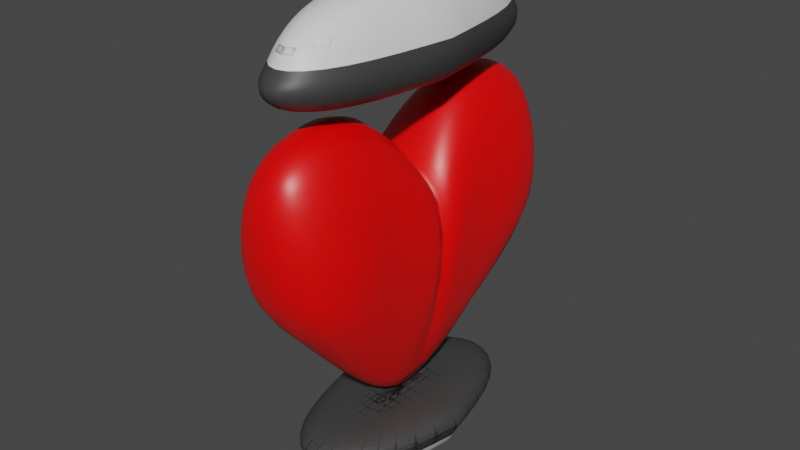 # Source: floating_heart.blend  (saved by Blender 2.92.15; exported with 4.5.12 LTS)
import bpy
from mathutils import Matrix  # noqa: F401  (used for matrix-valued properties, if any)

bpy.ops.wm.read_factory_settings(use_empty=True)
scene = bpy.context.scene
scene.name = 'Scene'

# ---- collections
col_collection = bpy.data.collections.new('Collection'); scene.collection.children.link(col_collection)

# ---- materials (node trees are filled in below, after node groups)
mat_rocketred = bpy.data.materials.new('rocketRed')
mat_rocketred.alpha_threshold = 0.0
mat_rocketred.use_transparent_shadow = False
mat_rocketred.line_color = (0.0, 0.0, 0.0, 1.0)
mat_metal = bpy.data.materials.new('metal')
mat_metal.use_transparent_shadow = False
mat_rocketgrey = bpy.data.materials.new('rocketGrey')
mat_rocketgrey.use_transparent_shadow = False

# ---- material node trees
mat_rocketred.use_nodes = True; mat_rocketred.node_tree.nodes.clear()
_N = mat_rocketred.node_tree.nodes; _L = mat_rocketred.node_tree.links
n0 = _N.new('ShaderNodeOutputMaterial'); n0.name = 'Material Output'; n0.location = (300, 300)
n1 = _N.new('ShaderNodeBsdfPrincipled'); n1.name = 'Principled BSDF'; n1.location = (10, 300)
n1.distribution = 'GGX'
n1.subsurface_method = 'BURLEY'
n1.inputs[0].default_value = (1.0, 0.0, 0.0, 1.0)
n1.inputs[2].default_value = 0.4
n1.inputs[3].default_value = 1.45
n1.inputs[27].default_value = (0.0, 0.0, 0.0, 1.0)
n1.inputs[28].default_value = 1.0
_L.new(n1.outputs[0], n0.inputs[0])
n0.is_active_output = True
mat_metal.use_nodes = True; mat_metal.node_tree.nodes.clear()
_N = mat_metal.node_tree.nodes; _L = mat_metal.node_tree.links
n0 = _N.new('ShaderNodeBsdfPrincipled'); n0.name = 'Principled BSDF'; n0.location = (10, 300)
n0.distribution = 'GGX'
n0.subsurface_method = 'BURLEY'
n0.inputs[0].default_value = (0.04928, 0.04928, 0.04928, 1.0)
n0.inputs[3].default_value = 1.45
n0.inputs[27].default_value = (0.0, 0.0, 0.0, 1.0)
n0.inputs[28].default_value = 1.0
n1 = _N.new('ShaderNodeOutputMaterial'); n1.name = 'Material Output'; n1.location = (300, 300)
_L.new(n0.outputs[0], n1.inputs[0])
n1.is_active_output = True
mat_rocketgrey.use_nodes = True; mat_rocketgrey.node_tree.nodes.clear()
_N = mat_rocketgrey.node_tree.nodes; _L = mat_rocketgrey.node_tree.links
n0 = _N.new('ShaderNodeBsdfPrincipled'); n0.name = 'Principled BSDF'; n0.location = (10, 300)
n0.distribution = 'GGX'
n0.subsurface_method = 'BURLEY'
n0.inputs[3].default_value = 1.45
n0.inputs[27].default_value = (0.0, 0.0, 0.0, 1.0)
n0.inputs[28].default_value = 1.0
n1 = _N.new('ShaderNodeOutputMaterial'); n1.name = 'Material Output'; n1.location = (300, 300)
_L.new(n0.outputs[0], n1.inputs[0])
n1.is_active_output = True

# ---- world
world_world = bpy.data.worlds.new('World'); scene.world = world_world
world_world.use_nodes = True; world_world.node_tree.nodes.clear()
_N = world_world.node_tree.nodes; _L = world_world.node_tree.links
n0 = _N.new('ShaderNodeOutputWorld'); n0.name = 'World Output'; n0.location = (300, 300)
n1 = _N.new('ShaderNodeBackground'); n1.name = 'Background'; n1.location = (10, 300)
n1.inputs[0].default_value = (0.05088, 0.05088, 0.05088, 1.0)
_L.new(n1.outputs[0], n0.inputs[0])
n0.is_active_output = True
world_world.color = (0.05088, 0.05088, 0.05088)
world_world.use_sun_shadow = False
world_world.sun_shadow_jitter_overblur = 0.0

# ---- meshes
me_cube_001 = bpy.data.meshes.new('Cube.001')
me_cube_001.from_pydata([(-0.1125, 0.0, -1.898), (-1.0, 0.08506, 1.955), (-0.4327, 1.0, -1.0), (-0.458, 0.7826, 2.802), (0.1125, 0.0, -1.898), (1.0, 0.08506, 1.955), (0.4327, 1.0, -1.0), (0.458, 0.7826, 2.802), (-0.6875, 2.306, 0.5188), (-0.2634, 2.306, 2.421), (0.6875, 2.306, 0.5188), (0.2634, 2.306, 2.421), (0.5856, 1.653, -0.2406), (0.458, 1.644, 2.793), (-0.5856, 1.653, -0.2406), (-0.458, 1.644, 2.793), (-1.098, 0.0, 1.843), (1.098, 0.0, 1.843), (-0.8318, 0.04253, 0.08238), (-0.8625, 0.8913, 0.9011), (0.8625, 0.8913, 0.9011), (0.8318, 0.04253, 0.08238), (-0.4755, 2.533, 1.606), (0.4755, 2.533, 1.606), (-1.011, 1.649, 1.276), (1.011, 1.649, 1.276), (-0.6462, -1.254, -1.971), (-0.6772, -1.315, -1.643), (-0.6462, 1.254, -1.971), (-0.6772, 1.315, -1.643), (0.6462, -1.254, -1.971), (0.6772, -1.315, -1.643), (0.6462, 1.254, -1.971), (0.6772, 1.315, -1.643), (-0.4417, -0.8574, -2.342), (-0.4417, 0.8574, -2.342), (0.4417, -0.8574, -2.342), (0.4417, 0.8574, -2.342), (-0.3397, -0.6594, -1.558), (-0.3397, 0.6594, -1.558), (0.3397, -0.6594, -1.558), (0.3397, 0.6594, -1.558), (-0.5663, 1.608, 3.472), (-0.5392, 1.65, 3.023), (-0.5663, -1.608, 3.472), (-0.5392, -1.65, 3.023), (0.5663, 1.608, 3.472), (0.5392, 1.65, 3.023), (0.5663, -1.608, 3.472), (0.5392, -1.65, 3.023), (-0.3517, 1.076, 4.052), (-0.3517, -1.076, 4.052), (0.3517, 1.076, 4.052), (0.3517, -1.076, 4.052), (-0.2705, 0.8276, 2.9), (-0.2705, -0.8276, 2.9), (0.2705, 0.8276, 2.9), (0.2705, -0.8276, 2.9), (-0.8885, -1.65e-08, -1.971), (-0.7376, -1.432, -1.83), (-0.9312, 1.42e-08, -1.643), (-0.7376, 1.432, -1.83), (-3.98e-08, 1.725, -1.971), (-6.636e-09, 1.808, -1.643), (0.7376, 1.432, -1.83), (0.8885, 1.65e-08, -1.971), (0.9312, -1.42e-08, -1.643), (0.7376, -1.432, -1.83), (3.805e-08, -1.725, -1.971), (6.636e-09, -1.808, -1.643), (-0.5259, -1.024e-08, -2.381), (9.313e-10, 1.021, -2.381), (0.5259, 9.313e-10, -2.381), (-1.863e-09, -1.021, -2.381), (0.6109, -1.186, -2.143), (0.6109, 1.186, -2.143), (-0.6109, -1.186, -2.143), (-0.6109, 1.186, -2.143), (-0.3911, 4.657e-09, -1.558), (4.657e-09, 0.7592, -1.558), (0.3911, -1.304e-08, -1.558), (4.191e-09, -0.7592, -1.558), (-0.5202, 1.01, -1.568), (0.5202, 1.01, -1.568), (0.5202, -1.01, -1.568), (-0.5202, -1.01, -1.568), (-0.7787, 4.322e-09, 3.472), (-0.5873, 1.797, 3.291), (-0.7414, 1.42e-08, 3.023), (-0.5873, -1.797, 3.291), (1.513e-08, -2.211, 3.472), (-1.397e-09, -2.269, 3.023), (0.5873, -1.797, 3.291), (0.7787, -4.322e-09, 3.472), (0.7414, -1.42e-08, 3.023), (0.5873, 1.797, 3.291), (-1.513e-08, 2.211, 3.472), (-2.561e-09, 2.269, 3.023), (-0.4188, 1.863e-08, 4.109), (0.0, -1.281, 4.109), (0.4188, 3.725e-09, 4.109), (-1.397e-09, 1.281, 4.109), (0.4864, 1.488, 3.766), (0.4864, -1.488, 3.766), (-0.4864, 1.488, 3.766), (-0.4864, -1.488, 3.766), (-0.3114, -1.118e-08, 2.9), (-1.816e-08, -0.9529, 2.9), (0.3114, -1.583e-08, 2.9), (-1.537e-08, 0.9529, 2.9), (-0.4142, -1.267, 2.915), (0.4142, -1.267, 2.915), (0.4142, 1.267, 2.915), (-0.4142, 1.267, 2.915), (-1.014, -4.363e-08, -1.83), (1.803e-08, 1.969, -1.83), (1.014, 4.363e-08, -1.83), (-1.803e-08, -1.969, -1.83), (0.8379, -3.725e-09, -2.146), (5.122e-09, 1.38, -1.568), (9.313e-09, -5.588e-09, -2.464), (1.863e-09, -1.627, -2.146), (-1.863e-09, 1.627, -2.146), (-0.8379, -3.725e-09, -2.146), (1.397e-09, 1.863e-09, -1.558), (0.7108, -3.725e-09, -1.568), (-0.7108, 1.863e-09, -1.568), (1.35e-08, -1.38, -1.568), (-0.8075, -4.479e-08, 3.291), (5.18e-09, -2.471, 3.291), (0.8075, 4.479e-08, 3.291), (-5.21e-09, 2.471, 3.291), (0.6672, 0.0, 3.771), (-1.397e-08, -1.732, 2.915), (0.0, -9.313e-09, 4.229), (2.328e-09, 2.042, 3.771), (-1.863e-09, -2.042, 3.771), (-0.6672, -9.313e-09, 3.771), (-3.027e-08, 2.794e-09, 2.9), (0.5659, -7.451e-09, 2.915), (-0.5659, 7.451e-09, 2.915), (-1.537e-08, 1.732, 2.915)], [], [(18, 1, 3, 19), (25, 12, 10, 23), (20, 7, 5, 21), (22, 9, 11, 23), (2, 6, 4, 0), (7, 3, 1, 5), (12, 14, 8, 10), (15, 13, 11, 9), (24, 15, 9, 22), (19, 3, 15, 24), (3, 7, 13, 15), (6, 2, 14, 12), (20, 6, 12, 25), (5, 1, 16, 17), (5, 17, 4, 21), (1, 18, 0, 16), (7, 20, 25, 13), (2, 19, 24, 14), (14, 24, 22, 8), (8, 22, 23, 10), (6, 20, 21, 4), (13, 25, 23, 11), (0, 18, 19, 2), (26, 59, 114, 58), (59, 27, 60, 114), (114, 60, 29, 61), (58, 114, 61, 28), (28, 61, 115, 62), (61, 29, 63, 115), (115, 63, 33, 64), (62, 115, 64, 32), (32, 64, 116, 65), (64, 33, 66, 116), (116, 66, 31, 67), (65, 116, 67, 30), (30, 67, 117, 68), (67, 31, 69, 117), (117, 69, 27, 59), (68, 117, 59, 26), (32, 65, 118, 75), (65, 30, 74, 118), (118, 74, 36, 72), (75, 118, 72, 37), (33, 63, 119, 83), (63, 29, 82, 119), (119, 82, 39, 79), (83, 119, 79, 41), (35, 71, 120, 70), (71, 37, 72, 120), (120, 72, 36, 73), (70, 120, 73, 34), (30, 68, 121, 74), (68, 26, 76, 121), (121, 76, 34, 73), (74, 121, 73, 36), (28, 62, 122, 77), (62, 32, 75, 122), (122, 75, 37, 71), (77, 122, 71, 35), (26, 58, 123, 76), (58, 28, 77, 123), (123, 77, 35, 70), (76, 123, 70, 34), (41, 79, 124, 80), (79, 39, 78, 124), (124, 78, 38, 81), (80, 124, 81, 40), (31, 66, 125, 84), (66, 33, 83, 125), (125, 83, 41, 80), (84, 125, 80, 40), (29, 60, 126, 82), (60, 27, 85, 126), (126, 85, 38, 78), (82, 126, 78, 39), (27, 69, 127, 85), (69, 31, 84, 127), (127, 84, 40, 81), (85, 127, 81, 38), (42, 87, 128, 86), (87, 43, 88, 128), (128, 88, 45, 89), (86, 128, 89, 44), (44, 89, 129, 90), (89, 45, 91, 129), (129, 91, 49, 92), (90, 129, 92, 48), (48, 92, 130, 93), (92, 49, 94, 130), (130, 94, 47, 95), (93, 130, 95, 46), (46, 95, 131, 96), (95, 47, 97, 131), (131, 97, 43, 87), (96, 131, 87, 42), (48, 93, 132, 103), (93, 46, 102, 132), (132, 102, 52, 100), (103, 132, 100, 53), (49, 91, 133, 111), (91, 45, 110, 133), (133, 110, 55, 107), (111, 133, 107, 57), (51, 99, 134, 98), (99, 53, 100, 134), (134, 100, 52, 101), (98, 134, 101, 50), (46, 96, 135, 102), (96, 42, 104, 135), (135, 104, 50, 101), (102, 135, 101, 52), (44, 90, 136, 105), (90, 48, 103, 136), (136, 103, 53, 99), (105, 136, 99, 51), (42, 86, 137, 104), (86, 44, 105, 137), (137, 105, 51, 98), (104, 137, 98, 50), (57, 107, 138, 108), (107, 55, 106, 138), (138, 106, 54, 109), (108, 138, 109, 56), (47, 94, 139, 112), (94, 49, 111, 139), (139, 111, 57, 108), (112, 139, 108, 56), (45, 88, 140, 110), (88, 43, 113, 140), (140, 113, 54, 106), (110, 140, 106, 55), (43, 97, 141, 113), (97, 47, 112, 141), (141, 112, 56, 109), (113, 141, 109, 54)])
me_cube_001.polygons.foreach_set('use_smooth', [True] * 135)
me_cube_001.polygons.foreach_set('material_index', [0, 0, 0, 0, 0, 0, 0, 0, 0, 0, 0, 0, 0, 0, 0, 0, 0, 0, 0, 0, 0, 0, 0, 1, 1, 1, 1, 1, 1, 1, 1, 1, 1, 1, 1, 1, 1, 1, 1, 2, 2, 2, 2, 1, 1, 1, 1, 2, 2, 2, 2, 2, 2, 2, 2, 2, 2, 2, 2, 2, 2, 2, 2, 1, 1, 1, 1, 1, 1, 1, 1, 1, 1, 1, 1, 1, 1, 1, 1, 1, 1, 1, 1, 1, 1, 1, 1, 1, 1, 1, 1, 1, 1, 1, 1, 2, 2, 2, 2, 1, 1, 1, 1, 2, 2, 2, 2, 2, 2, 2, 2, 2, 2, 2, 2, 2, 2, 2, 2, 1, 1, 1, 1, 1, 1, 1, 1, 1, 1, 1, 1, 1, 1, 1, 1])
_uv = me_cube_001.uv_layers.new(name='UVMap')
_uv.uv.foreach_set('vector', [0.5, 0.0, 0.625, 0.0, 0.625, 0.25, 0.5, 0.25, 0.5, 0.5, 0.375, 0.5, 0.375, 0.5, 0.5, 0.5, 0.5, 0.5, 0.625, 0.5, 0.625, 0.75, 0.5, 0.75, 0.5, 0.25, 0.625, 0.25, 0.625, 0.5, 0.5, 0.5, 0.125, 0.5, 0.375, 0.5, 0.375, 0.75, 0.125, 0.75, 0.625, 0.5, 0.875, 0.5, 0.875, 0.75, 0.625, 0.75, 0.375, 0.5, 0.125, 0.5, 0.125, 0.5, 0.375, 0.5, 0.875, 0.5, 0.625, 0.5, 0.625, 0.5, 0.875, 0.5, 0.5, 0.25, 0.625, 0.25, 0.625, 0.25, 0.5, 0.25, 0.5, 0.25, 0.625, 0.25, 0.625, 0.25, 0.5, 0.25, 0.875, 0.5, 0.625, 0.5, 0.625, 0.5, 0.875, 0.5, 0.375, 0.5, 0.125, 0.5, 0.125, 0.5, 0.375, 0.5, 0.5, 0.5, 0.375, 0.5, 0.375, 0.5, 0.5, 0.5, 0.625, 0.75, 0.875, 0.75, 0.875, 0.75, 0.625, 0.75, 0.625, 0.75, 0.625, 0.75, 0.375, 0.75, 0.5, 0.75, 0.875, 0.75, 0.625, 0.375, 0.375, 0.0, 0.875, 0.75, 0.625, 0.5, 0.5, 0.5, 0.5, 0.5, 0.625, 0.5, 0.375, 0.25, 0.5, 0.25, 0.5, 0.25, 0.375, 0.25, 0.375, 0.25, 0.5, 0.25, 0.5, 0.25, 0.375, 0.25, 0.375, 0.25, 0.5, 0.25, 0.5, 0.5, 0.375, 0.5, 0.375, 0.5, 0.5, 0.5, 0.5, 0.75, 0.375, 0.75, 0.625, 0.5, 0.5, 0.5, 0.5, 0.5, 0.625, 0.5, 0.375, 0.0, 0.5, 0.0, 0.5, 0.25, 0.375, 0.25, 0.4167, 0.0, 0.5, 0.0, 0.5, 0.125, 0.4167, 0.125, 0.5, 0.0, 0.5833, 0.0, 0.5833, 0.125, 0.5, 0.125, 0.5, 0.125, 0.5833, 0.125, 0.5833, 0.25, 0.5, 0.25, 0.4167, 0.125, 0.5, 0.125, 0.5, 0.25, 0.4167, 0.25, 0.4167, 0.25, 0.5, 0.25, 0.5, 0.375, 0.4167, 0.375, 0.5, 0.25, 0.5833, 0.25, 0.5833, 0.375, 0.5, 0.375, 0.5, 0.375, 0.5833, 0.375, 0.5833, 0.5, 0.5, 0.5, 0.4167, 0.375, 0.5, 0.375, 0.5, 0.5, 0.4167, 0.5, 0.4167, 0.5, 0.5, 0.5, 0.5, 0.625, 0.4167, 0.625, 0.5, 0.5, 0.5833, 0.5, 0.5833, 0.625, 0.5, 0.625, 0.5, 0.625, 0.5833, 0.625, 0.5833, 0.75, 0.5, 0.75, 0.4167, 0.625, 0.5, 0.625, 0.5, 0.75, 0.4167, 0.75, 0.4167, 0.75, 0.5, 0.75, 0.5, 0.875, 0.4167, 0.875, 0.5, 0.75, 0.5833, 0.75, 0.5833, 0.875, 0.5, 0.875, 0.5, 0.875, 0.5833, 0.875, 0.5833, 1.0, 0.5, 1.0, 0.4167, 0.875, 0.5, 0.875, 0.5, 1.0, 0.4167, 1.0, 0.4167, 0.5, 0.4167, 0.625, 0.375, 0.625, 0.3759, 0.4965, 0.4167, 0.625, 0.4167, 0.75, 0.3759, 0.7535, 0.375, 0.625, 0.375, 0.625, 0.3759, 0.7535, 0.3333, 0.7917, 0.3333, 0.625, 0.3759, 0.4965, 0.375, 0.625, 0.3333, 0.625, 0.3333, 0.4583, 0.5833, 0.5, 0.5833, 0.375, 0.6207, 0.3741, 0.6241, 0.4965, 0.5833, 0.375, 0.5833, 0.25, 0.6198, 0.25, 0.6207, 0.3741, 0.6207, 0.3741, 0.6198, 0.25, 0.625, 0.25, 0.6302, 0.3698, 0.6241, 0.4965, 0.6207, 0.3741, 0.6302, 0.3698, 0.6667, 0.4583, 0.125, 0.5, 0.2448, 0.4948, 0.2448, 0.625, 0.125, 0.625, 0.2448, 0.4948, 0.3333, 0.4583, 0.3333, 0.625, 0.2448, 0.625, 0.2448, 0.625, 0.3333, 0.625, 0.3333, 0.7917, 0.2448, 0.7552, 0.125, 0.625, 0.2448, 0.625, 0.2448, 0.7552, 0.125, 0.75, 0.4167, 0.75, 0.4167, 0.875, 0.3793, 0.8759, 0.3759, 0.7535, 0.4167, 0.875, 0.4167, 1.0, 0.3802, 1.0, 0.3793, 0.8759, 0.3793, 0.8759, 0.3802, 1.0, 0.375, 1.0, 0.3698, 0.8802, 0.3759, 0.7535, 0.3793, 0.8759, 0.3698, 0.8802, 0.3333, 0.7917, 0.4167, 0.25, 0.4167, 0.375, 0.3793, 0.3741, 0.3802, 0.25, 0.4167, 0.375, 0.4167, 0.5, 0.3759, 0.4965, 0.3793, 0.3741, 0.3793, 0.3741, 0.3759, 0.4965, 0.3333, 0.4583, 0.3698, 0.3698, 0.3802, 0.25, 0.3793, 0.3741, 0.3698, 0.3698, 0.375, 0.25, 0.4167, 0.0, 0.4167, 0.125, 0.3802, 0.125, 0.3802, 0.0, 0.4167, 0.125, 0.4167, 0.25, 0.3802, 0.25, 0.3802, 0.125, 0.3802, 0.125, 0.3802, 0.25, 0.375, 0.25, 0.375, 0.125, 0.3802, 0.0, 0.3802, 0.125, 0.375, 0.125, 0.375, 0.0, 0.6667, 0.4583, 0.7552, 0.4948, 0.7552, 0.625, 0.6667, 0.625, 0.7552, 0.4948, 0.875, 0.5, 0.875, 0.625, 0.7552, 0.625, 0.7552, 0.625, 0.875, 0.625, 0.875, 0.75, 0.7552, 0.7552, 0.6667, 0.625, 0.7552, 0.625, 0.7552, 0.7552, 0.6667, 0.7917, 0.5833, 0.75, 0.5833, 0.625, 0.625, 0.625, 0.6241, 0.7535, 0.5833, 0.625, 0.5833, 0.5, 0.6241, 0.4965, 0.625, 0.625, 0.625, 0.625, 0.6241, 0.4965, 0.6667, 0.4583, 0.6667, 0.625, 0.6241, 0.7535, 0.625, 0.625, 0.6667, 0.625, 0.6667, 0.7917, 0.5833, 0.25, 0.5833, 0.125, 0.6198, 0.125, 0.6198, 0.25, 0.5833, 0.125, 0.5833, 0.0, 0.6198, 0.0, 0.6198, 0.125, 0.6198, 0.125, 0.6198, 0.0, 0.625, 0.0, 0.625, 0.125, 0.6198, 0.25, 0.6198, 0.125, 0.625, 0.125, 0.625, 0.25, 0.5833, 1.0, 0.5833, 0.875, 0.6207, 0.8759, 0.6198, 1.0, 0.5833, 0.875, 0.5833, 0.75, 0.6241, 0.7535, 0.6207, 0.8759, 0.6207, 0.8759, 0.6241, 0.7535, 0.6667, 0.7917, 0.6302, 0.8802, 0.6198, 1.0, 0.6207, 0.8759, 0.6302, 0.8802, 0.625, 1.0, 0.4167, 0.0, 0.5, 0.0, 0.5, 0.125, 0.4167, 0.125, 0.5, 0.0, 0.5833, 0.0, 0.5833, 0.125, 0.5, 0.125, 0.5, 0.125, 0.5833, 0.125, 0.5833, 0.25, 0.5, 0.25, 0.4167, 0.125, 0.5, 0.125, 0.5, 0.25, 0.4167, 0.25, 0.4167, 0.25, 0.5, 0.25, 0.5, 0.375, 0.4167, 0.375, 0.5, 0.25, 0.5833, 0.25, 0.5833, 0.375, 0.5, 0.375, 0.5, 0.375, 0.5833, 0.375, 0.5833, 0.5, 0.5, 0.5, 0.4167, 0.375, 0.5, 0.375, 0.5, 0.5, 0.4167, 0.5, 0.4167, 0.5, 0.5, 0.5, 0.5, 0.625, 0.4167, 0.625, 0.5, 0.5, 0.5833, 0.5, 0.5833, 0.625, 0.5, 0.625, 0.5, 0.625, 0.5833, 0.625, 0.5833, 0.75, 0.5, 0.75, 0.4167, 0.625, 0.5, 0.625, 0.5, 0.75, 0.4167, 0.75, 0.4167, 0.75, 0.5, 0.75, 0.5, 0.875, 0.4167, 0.875, 0.5, 0.75, 0.5833, 0.75, 0.5833, 0.875, 0.5, 0.875, 0.5, 0.875, 0.5833, 0.875, 0.5833, 1.0, 0.5, 1.0, 0.4167, 0.875, 0.5, 0.875, 0.5, 1.0, 0.4167, 1.0, 0.4167, 0.5, 0.4167, 0.625, 0.375, 0.625, 0.3759, 0.4965, 0.4167, 0.625, 0.4167, 0.75, 0.3759, 0.7535, 0.375, 0.625, 0.375, 0.625, 0.3759, 0.7535, 0.3333, 0.7917, 0.3333, 0.625, 0.3759, 0.4965, 0.375, 0.625, 0.3333, 0.625, 0.3333, 0.4583, 0.5833, 0.5, 0.5833, 0.375, 0.6207, 0.3741, 0.6241, 0.4965, 0.5833, 0.375, 0.5833, 0.25, 0.6198, 0.25, 0.6207, 0.3741, 0.6207, 0.3741, 0.6198, 0.25, 0.625, 0.25, 0.6302, 0.3698, 0.6241, 0.4965, 0.6207, 0.3741, 0.6302, 0.3698, 0.6667, 0.4583, 0.125, 0.5, 0.2448, 0.4948, 0.2448, 0.625, 0.125, 0.625, 0.2448, 0.4948, 0.3333, 0.4583, 0.3333, 0.625, 0.2448, 0.625, 0.2448, 0.625, 0.3333, 0.625, 0.3333, 0.7917, 0.2448, 0.7552, 0.125, 0.625, 0.2448, 0.625, 0.2448, 0.7552, 0.125, 0.75, 0.4167, 0.75, 0.4167, 0.875, 0.3793, 0.8759, 0.3759, 0.7535, 0.4167, 0.875, 0.4167, 1.0, 0.3802, 1.0, 0.3793, 0.8759, 0.3793, 0.8759, 0.3802, 1.0, 0.375, 1.0, 0.3698, 0.8802, 0.3759, 0.7535, 0.3793, 0.8759, 0.3698, 0.8802, 0.3333, 0.7917, 0.4167, 0.25, 0.4167, 0.375, 0.3793, 0.3741, 0.3802, 0.25, 0.4167, 0.375, 0.4167, 0.5, 0.3759, 0.4965, 0.3793, 0.3741, 0.3793, 0.3741, 0.3759, 0.4965, 0.3333, 0.4583, 0.3698, 0.3698, 0.3802, 0.25, 0.3793, 0.3741, 0.3698, 0.3698, 0.375, 0.25, 0.4167, 0.0, 0.4167, 0.125, 0.3802, 0.125, 0.3802, 0.0, 0.4167, 0.125, 0.4167, 0.25, 0.3802, 0.25, 0.3802, 0.125, 0.3802, 0.125, 0.3802, 0.25, 0.375, 0.25, 0.375, 0.125, 0.3802, 0.0, 0.3802, 0.125, 0.375, 0.125, 0.375, 0.0, 0.6667, 0.4583, 0.7552, 0.4948, 0.7552, 0.625, 0.6667, 0.625, 0.7552, 0.4948, 0.875, 0.5, 0.875, 0.625, 0.7552, 0.625, 0.7552, 0.625, 0.875, 0.625, 0.875, 0.75, 0.7552, 0.7552, 0.6667, 0.625, 0.7552, 0.625, 0.7552, 0.7552, 0.6667, 0.7917, 0.5833, 0.75, 0.5833, 0.625, 0.625, 0.625, 0.6241, 0.7535, 0.5833, 0.625, 0.5833, 0.5, 0.6241, 0.4965, 0.625, 0.625, 0.625, 0.625, 0.6241, 0.4965, 0.6667, 0.4583, 0.6667, 0.625, 0.6241, 0.7535, 0.625, 0.625, 0.6667, 0.625, 0.6667, 0.7917, 0.5833, 0.25, 0.5833, 0.125, 0.6198, 0.125, 0.6198, 0.25, 0.5833, 0.125, 0.5833, 0.0, 0.6198, 0.0, 0.6198, 0.125, 0.6198, 0.125, 0.6198, 0.0, 0.625, 0.0, 0.625, 0.125, 0.6198, 0.25, 0.6198, 0.125, 0.625, 0.125, 0.625, 0.25, 0.5833, 1.0, 0.5833, 0.875, 0.6207, 0.8759, 0.6198, 1.0, 0.5833, 0.875, 0.5833, 0.75, 0.6241, 0.7535, 0.6207, 0.8759, 0.6207, 0.8759, 0.6241, 0.7535, 0.6667, 0.7917, 0.6302, 0.8802, 0.6198, 1.0, 0.6207, 0.8759, 0.6302, 0.8802, 0.625, 1.0])
me_cube_001.materials.append(mat_rocketred)
me_cube_001.materials.append(mat_metal)
me_cube_001.materials.append(mat_rocketgrey)
me_cube_001.use_remesh_fix_poles = True
me_cube_001.use_remesh_preserve_attributes = False
me_cube_001.use_mirror_vertex_groups = False
me_cube_001.update()

# ---- objects
ob_cube = bpy.data.objects.new('Cube', me_cube_001)

# ---- transforms, parenting, visibility, modifiers, constraints
ob_cube.location = (0.0, 0.0, 2.478)
ob_cube.lineart.crease_threshold = 0.0
_m = ob_cube.modifiers.new('Mirror', 'MIRROR')
_m.use_axis = (False, True, False)
_m.use_clip = True
_m = ob_cube.modifiers.new('Subdivision', 'SUBSURF')
_m.uv_smooth = 'PRESERVE_CORNERS'

# ---- collection membership
col_collection.objects.link(ob_cube)

# ---- scene / render settings (as saved in the file)
scene.frame_start = 1; scene.frame_end = 250; scene.frame_set(1)
scene.render.engine = 'BLENDER_EEVEE_NEXT'
scene.cycles.use_denoising = False
scene.cycles.samples = 128
scene.cycles.sampling_pattern = 'TABULATED_SOBOL'
scene.cycles.use_adaptive_sampling = False
scene.cycles.use_light_tree = False
scene.view_settings.view_transform = 'Filmic'
bpy.context.view_layer.update()

# ---- added for rendering (the .blend has no active camera and no usable light): camera, sun
cam_auto = bpy.data.cameras.new('AutoCamera')
cam_auto.lens = 50.0
cam_auto.sensor_width = 36.0
cam_auto.clip_end = 1000.0
ob_auto_camera = bpy.data.objects.new('AutoCamera', cam_auto)
scene.collection.objects.link(ob_auto_camera)
ob_auto_camera.location = (8.0282, -9.63384, 9.78303)
ob_auto_camera.rotation_euler = (1.09748, -7.21219e-08, 0.694738)
scene.camera = ob_auto_camera
light_auto_sun = bpy.data.lights.new('AutoSun', 'SUN')
light_auto_sun.energy = 3.0
light_auto_sun.angle = 0.0523599
ob_auto_sun = bpy.data.objects.new('AutoSun', light_auto_sun)
scene.collection.objects.link(ob_auto_sun)
ob_auto_sun.rotation_euler = (0.872665, 0.174533, 0.523599)
bpy.context.view_layer.update()
